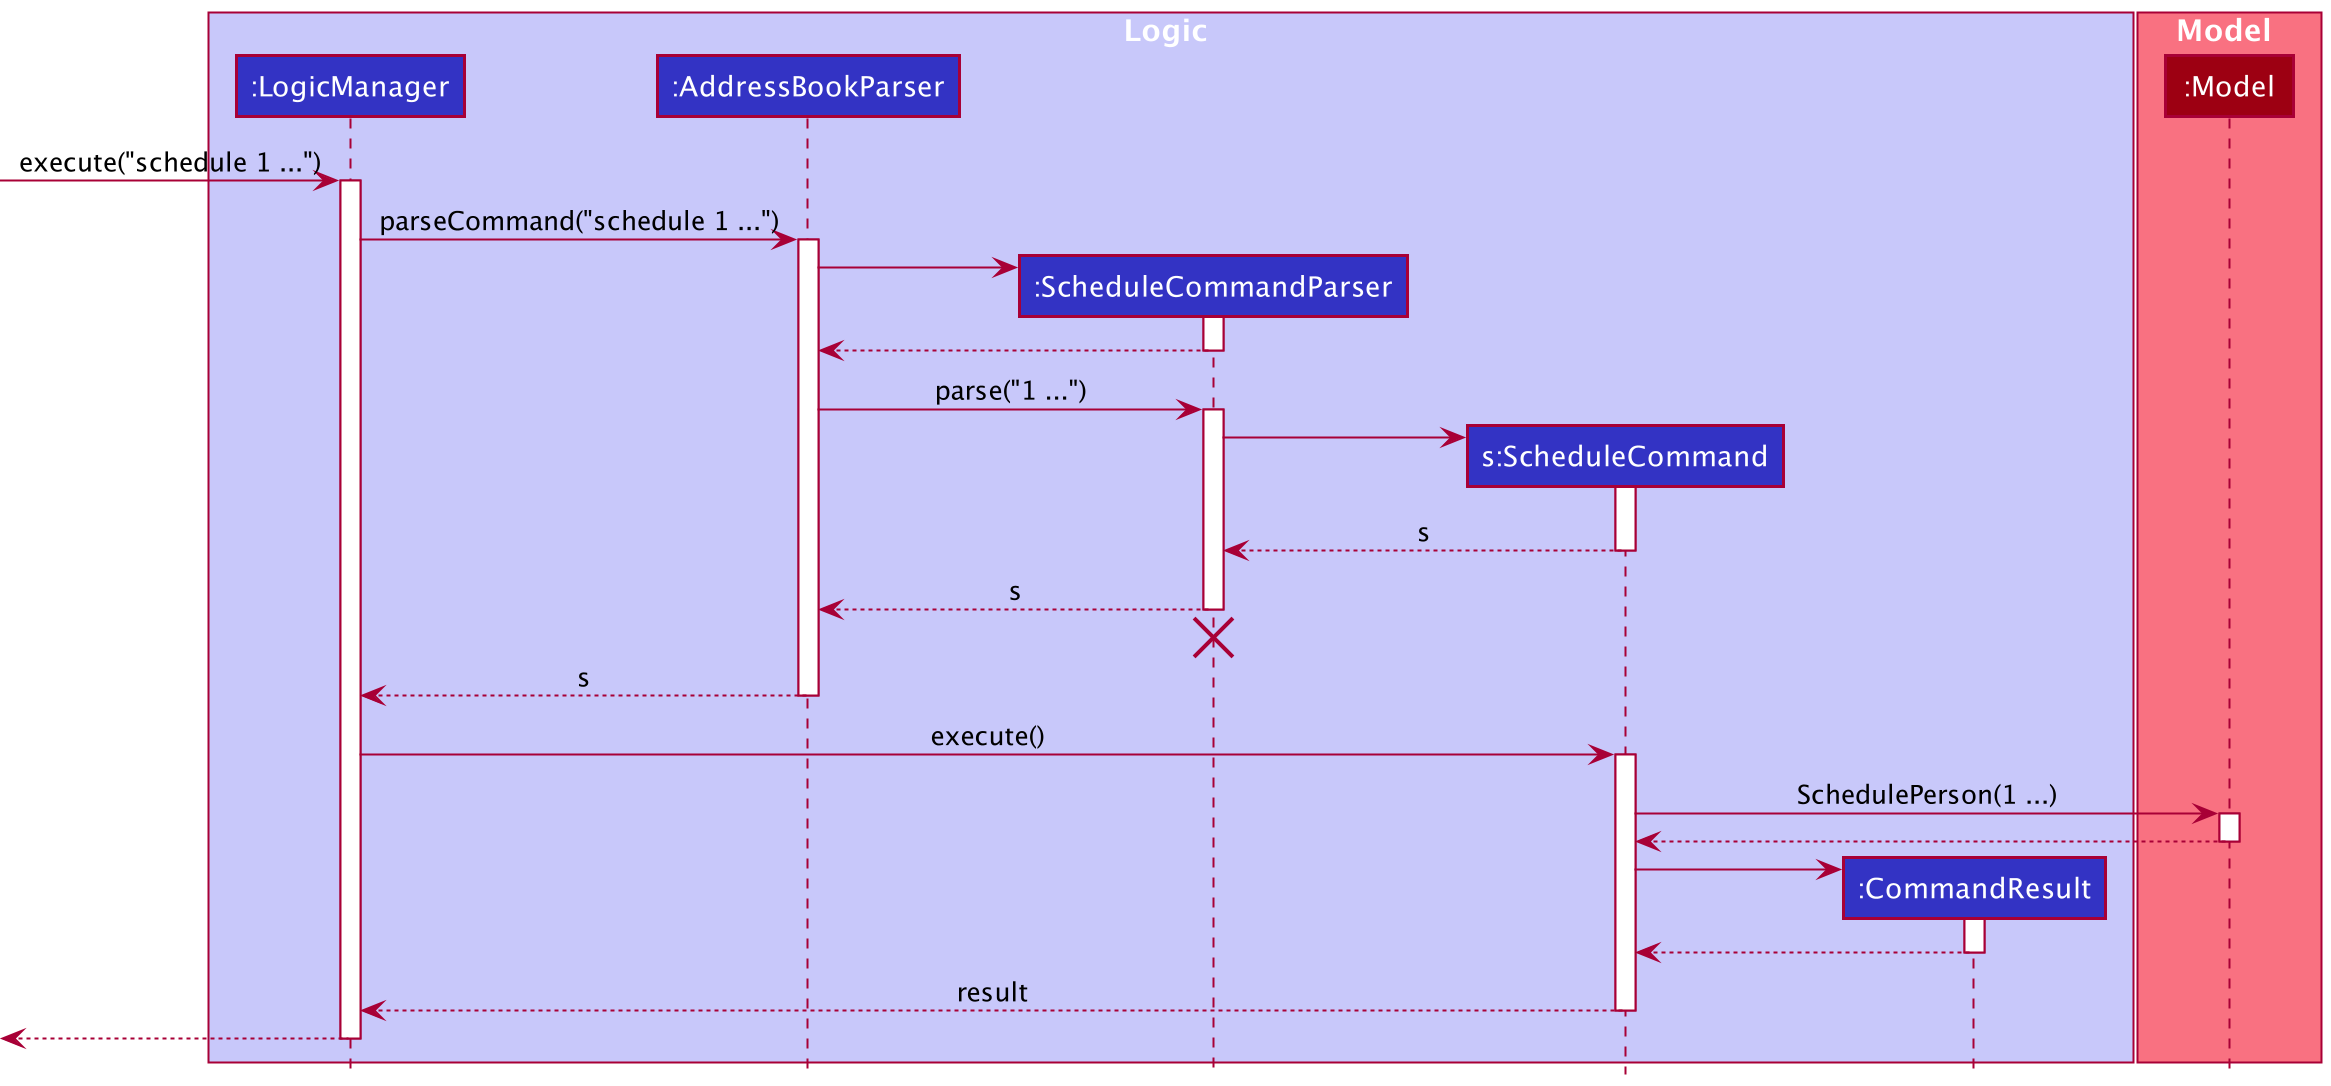

The diagram above was rendered by PlantUML. Its source (embedded in the PNG):
@startuml
!include style.puml

box Logic LOGIC_COLOR_T1
participant ":LogicManager" as LogicManager LOGIC_COLOR
participant ":AddressBookParser" as AddressBookParser LOGIC_COLOR
participant ":ScheduleCommandParser" as ScheduleCommandParser LOGIC_COLOR
participant "s:ScheduleCommand" as ScheduleCommand LOGIC_COLOR
participant ":CommandResult" as CommandResult LOGIC_COLOR
end box

box Model MODEL_COLOR_T1
participant ":Model" as Model MODEL_COLOR
end box

[-> LogicManager : execute("schedule 1 ...")
activate LogicManager

LogicManager -> AddressBookParser : parseCommand("schedule 1 ...")
activate AddressBookParser

create ScheduleCommandParser
AddressBookParser -> ScheduleCommandParser
activate ScheduleCommandParser

ScheduleCommandParser --> AddressBookParser
deactivate ScheduleCommandParser

AddressBookParser -> ScheduleCommandParser : parse("1 ...")
activate ScheduleCommandParser

create ScheduleCommand
ScheduleCommandParser -> ScheduleCommand
activate ScheduleCommand

ScheduleCommand --> ScheduleCommandParser : s
deactivate ScheduleCommand

ScheduleCommandParser --> AddressBookParser : s
deactivate ScheduleCommandParser
'Hidden arrow to position the destroy marker below the end of the activation bar.
ScheduleCommandParser -[hidden]-> AddressBookParser
destroy ScheduleCommandParser

AddressBookParser --> LogicManager : s
deactivate AddressBookParser

LogicManager -> ScheduleCommand : execute()
activate ScheduleCommand

ScheduleCommand -> Model : SchedulePerson(1 ...)
activate Model

Model --> ScheduleCommand
deactivate Model

create CommandResult
ScheduleCommand -> CommandResult
activate CommandResult

CommandResult --> ScheduleCommand
deactivate CommandResult

ScheduleCommand --> LogicManager : result
deactivate ScheduleCommand

[<--LogicManager
deactivate LogicManager
@enduml